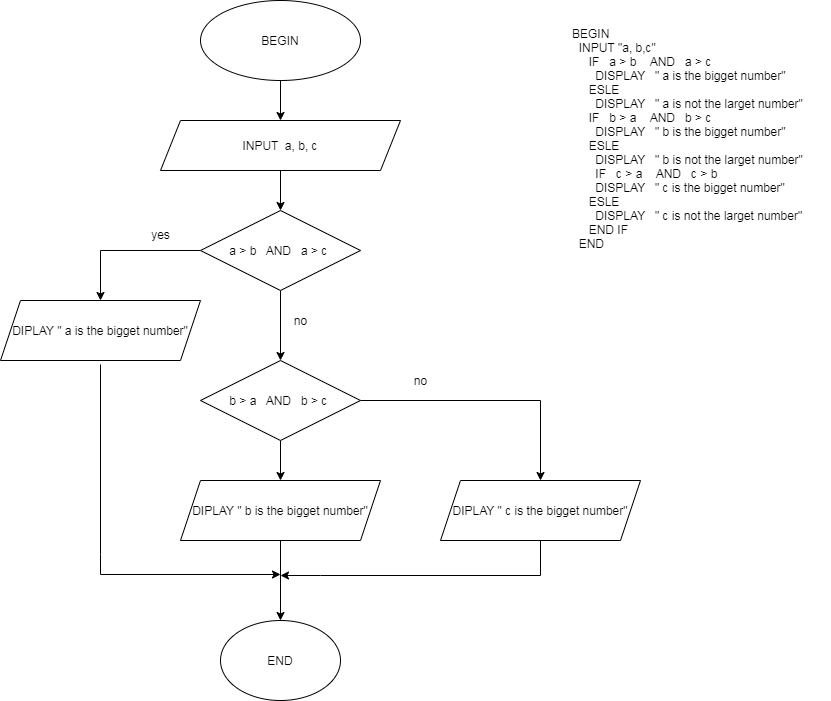

The diagram above was exported from draw.io. Its source (the exported page's mxGraphModel, read from the mxfile embedded in the PNG):
<mxGraphModel dx="824" dy="412" grid="1" gridSize="10" guides="1" tooltips="1" connect="1" arrows="1" fold="1" page="1" pageScale="1" pageWidth="827" pageHeight="1169" math="0" shadow="0">
  <root>
    <mxCell id="WIyWlLk6GJQsqaUBKTNV-0" />
    <mxCell id="WIyWlLk6GJQsqaUBKTNV-1" parent="WIyWlLk6GJQsqaUBKTNV-0" />
    <mxCell id="Ts0avO5v8PySRJAp8nYp-53" style="edgeStyle=orthogonalEdgeStyle;rounded=0;orthogonalLoop=1;jettySize=auto;html=1;exitX=0.5;exitY=1;exitDx=0;exitDy=0;entryX=0.5;entryY=0;entryDx=0;entryDy=0;" edge="1" parent="WIyWlLk6GJQsqaUBKTNV-1" source="Ts0avO5v8PySRJAp8nYp-32" target="Ts0avO5v8PySRJAp8nYp-33">
      <mxGeometry relative="1" as="geometry" />
    </mxCell>
    <mxCell id="Ts0avO5v8PySRJAp8nYp-32" value="BEGIN" style="ellipse;whiteSpace=wrap;html=1;" vertex="1" parent="WIyWlLk6GJQsqaUBKTNV-1">
      <mxGeometry x="280" y="40" width="160" height="80" as="geometry" />
    </mxCell>
    <mxCell id="Ts0avO5v8PySRJAp8nYp-52" style="edgeStyle=orthogonalEdgeStyle;rounded=0;orthogonalLoop=1;jettySize=auto;html=1;exitX=0.5;exitY=1;exitDx=0;exitDy=0;entryX=0.5;entryY=0;entryDx=0;entryDy=0;" edge="1" parent="WIyWlLk6GJQsqaUBKTNV-1" source="Ts0avO5v8PySRJAp8nYp-33" target="Ts0avO5v8PySRJAp8nYp-34">
      <mxGeometry relative="1" as="geometry" />
    </mxCell>
    <mxCell id="Ts0avO5v8PySRJAp8nYp-33" value="INPUT&amp;nbsp; a, b, c" style="shape=parallelogram;perimeter=parallelogramPerimeter;whiteSpace=wrap;html=1;fixedSize=1;" vertex="1" parent="WIyWlLk6GJQsqaUBKTNV-1">
      <mxGeometry x="240" y="160" width="240" height="50" as="geometry" />
    </mxCell>
    <mxCell id="Ts0avO5v8PySRJAp8nYp-51" style="edgeStyle=orthogonalEdgeStyle;rounded=0;orthogonalLoop=1;jettySize=auto;html=1;exitX=0.5;exitY=1;exitDx=0;exitDy=0;entryX=0.5;entryY=0;entryDx=0;entryDy=0;" edge="1" parent="WIyWlLk6GJQsqaUBKTNV-1" source="Ts0avO5v8PySRJAp8nYp-34" target="Ts0avO5v8PySRJAp8nYp-38">
      <mxGeometry relative="1" as="geometry" />
    </mxCell>
    <mxCell id="Ts0avO5v8PySRJAp8nYp-54" style="edgeStyle=orthogonalEdgeStyle;rounded=0;orthogonalLoop=1;jettySize=auto;html=1;exitX=0;exitY=0.5;exitDx=0;exitDy=0;entryX=0.5;entryY=0;entryDx=0;entryDy=0;" edge="1" parent="WIyWlLk6GJQsqaUBKTNV-1" source="Ts0avO5v8PySRJAp8nYp-34" target="Ts0avO5v8PySRJAp8nYp-42">
      <mxGeometry relative="1" as="geometry">
        <mxPoint x="180" y="290" as="targetPoint" />
        <Array as="points">
          <mxPoint x="180" y="290" />
        </Array>
      </mxGeometry>
    </mxCell>
    <mxCell id="Ts0avO5v8PySRJAp8nYp-34" value="a &amp;gt; b&amp;nbsp; &amp;nbsp;AND&amp;nbsp; &amp;nbsp;a &amp;gt; c&amp;nbsp;" style="rhombus;whiteSpace=wrap;html=1;" vertex="1" parent="WIyWlLk6GJQsqaUBKTNV-1">
      <mxGeometry x="280" y="250" width="160" height="80" as="geometry" />
    </mxCell>
    <mxCell id="Ts0avO5v8PySRJAp8nYp-35" style="edgeStyle=orthogonalEdgeStyle;rounded=0;orthogonalLoop=1;jettySize=auto;html=1;exitX=0.5;exitY=1;exitDx=0;exitDy=0;" edge="1" parent="WIyWlLk6GJQsqaUBKTNV-1" source="Ts0avO5v8PySRJAp8nYp-33" target="Ts0avO5v8PySRJAp8nYp-33">
      <mxGeometry relative="1" as="geometry" />
    </mxCell>
    <mxCell id="Ts0avO5v8PySRJAp8nYp-45" style="edgeStyle=orthogonalEdgeStyle;rounded=0;orthogonalLoop=1;jettySize=auto;html=1;exitX=0.5;exitY=1;exitDx=0;exitDy=0;entryX=0.5;entryY=0;entryDx=0;entryDy=0;" edge="1" parent="WIyWlLk6GJQsqaUBKTNV-1" source="Ts0avO5v8PySRJAp8nYp-38" target="Ts0avO5v8PySRJAp8nYp-39">
      <mxGeometry relative="1" as="geometry" />
    </mxCell>
    <mxCell id="Ts0avO5v8PySRJAp8nYp-47" style="edgeStyle=orthogonalEdgeStyle;rounded=0;orthogonalLoop=1;jettySize=auto;html=1;exitX=1;exitY=0.5;exitDx=0;exitDy=0;" edge="1" parent="WIyWlLk6GJQsqaUBKTNV-1" source="Ts0avO5v8PySRJAp8nYp-38" target="Ts0avO5v8PySRJAp8nYp-43">
      <mxGeometry relative="1" as="geometry">
        <mxPoint x="722" y="440" as="targetPoint" />
        <Array as="points">
          <mxPoint x="620" y="440" />
        </Array>
      </mxGeometry>
    </mxCell>
    <mxCell id="Ts0avO5v8PySRJAp8nYp-38" value="b &amp;gt; a&amp;nbsp; &amp;nbsp;AND&amp;nbsp; &amp;nbsp;b &amp;gt; c&amp;nbsp;" style="rhombus;whiteSpace=wrap;html=1;" vertex="1" parent="WIyWlLk6GJQsqaUBKTNV-1">
      <mxGeometry x="280" y="400" width="160" height="80" as="geometry" />
    </mxCell>
    <mxCell id="Ts0avO5v8PySRJAp8nYp-46" style="edgeStyle=orthogonalEdgeStyle;rounded=0;orthogonalLoop=1;jettySize=auto;html=1;exitX=0.5;exitY=1;exitDx=0;exitDy=0;entryX=0.5;entryY=0;entryDx=0;entryDy=0;" edge="1" parent="WIyWlLk6GJQsqaUBKTNV-1" source="Ts0avO5v8PySRJAp8nYp-39" target="Ts0avO5v8PySRJAp8nYp-44">
      <mxGeometry relative="1" as="geometry" />
    </mxCell>
    <mxCell id="Ts0avO5v8PySRJAp8nYp-39" value="DIPLAY &quot; b is the bigget number&quot;" style="shape=parallelogram;perimeter=parallelogramPerimeter;whiteSpace=wrap;html=1;fixedSize=1;" vertex="1" parent="WIyWlLk6GJQsqaUBKTNV-1">
      <mxGeometry x="260" y="520" width="200" height="60" as="geometry" />
    </mxCell>
    <mxCell id="Ts0avO5v8PySRJAp8nYp-50" style="edgeStyle=orthogonalEdgeStyle;rounded=0;orthogonalLoop=1;jettySize=auto;html=1;exitX=0.5;exitY=1;exitDx=0;exitDy=0;" edge="1" parent="WIyWlLk6GJQsqaUBKTNV-1">
      <mxGeometry relative="1" as="geometry">
        <mxPoint x="360" y="614" as="targetPoint" />
        <mxPoint x="180" y="404" as="sourcePoint" />
        <Array as="points">
          <mxPoint x="180" y="594" />
          <mxPoint x="180" y="594" />
        </Array>
      </mxGeometry>
    </mxCell>
    <mxCell id="Ts0avO5v8PySRJAp8nYp-42" value="DIPLAY &quot; a is the bigget number&quot;" style="shape=parallelogram;perimeter=parallelogramPerimeter;whiteSpace=wrap;html=1;fixedSize=1;" vertex="1" parent="WIyWlLk6GJQsqaUBKTNV-1">
      <mxGeometry x="80" y="340" width="200" height="60" as="geometry" />
    </mxCell>
    <mxCell id="Ts0avO5v8PySRJAp8nYp-49" style="edgeStyle=orthogonalEdgeStyle;rounded=0;orthogonalLoop=1;jettySize=auto;html=1;exitX=0.5;exitY=1;exitDx=0;exitDy=0;" edge="1" parent="WIyWlLk6GJQsqaUBKTNV-1" source="Ts0avO5v8PySRJAp8nYp-43">
      <mxGeometry relative="1" as="geometry">
        <mxPoint x="360" y="615" as="targetPoint" />
        <Array as="points">
          <mxPoint x="620" y="615" />
          <mxPoint x="400" y="615" />
        </Array>
      </mxGeometry>
    </mxCell>
    <mxCell id="Ts0avO5v8PySRJAp8nYp-43" value="DIPLAY &quot; c is the bigget number&quot;" style="shape=parallelogram;perimeter=parallelogramPerimeter;whiteSpace=wrap;html=1;fixedSize=1;" vertex="1" parent="WIyWlLk6GJQsqaUBKTNV-1">
      <mxGeometry x="520" y="520" width="200" height="60" as="geometry" />
    </mxCell>
    <mxCell id="Ts0avO5v8PySRJAp8nYp-44" value="END" style="ellipse;whiteSpace=wrap;html=1;" vertex="1" parent="WIyWlLk6GJQsqaUBKTNV-1">
      <mxGeometry x="300" y="660" width="120" height="80" as="geometry" />
    </mxCell>
    <mxCell id="Ts0avO5v8PySRJAp8nYp-48" value="no&lt;br&gt;" style="text;html=1;align=center;verticalAlign=middle;resizable=0;points=[];autosize=1;strokeColor=none;fillColor=none;" vertex="1" parent="WIyWlLk6GJQsqaUBKTNV-1">
      <mxGeometry x="485" y="410" width="30" height="20" as="geometry" />
    </mxCell>
    <mxCell id="Ts0avO5v8PySRJAp8nYp-55" value="yes" style="text;html=1;align=center;verticalAlign=middle;resizable=0;points=[];autosize=1;strokeColor=none;fillColor=none;" vertex="1" parent="WIyWlLk6GJQsqaUBKTNV-1">
      <mxGeometry x="225" y="264" width="30" height="20" as="geometry" />
    </mxCell>
    <mxCell id="Ts0avO5v8PySRJAp8nYp-56" value="no&lt;br&gt;" style="text;html=1;align=center;verticalAlign=middle;resizable=0;points=[];autosize=1;strokeColor=none;fillColor=none;" vertex="1" parent="WIyWlLk6GJQsqaUBKTNV-1">
      <mxGeometry x="365" y="350" width="30" height="20" as="geometry" />
    </mxCell>
    <mxCell id="Ts0avO5v8PySRJAp8nYp-57" value="BEGIN&#10;  INPUT &quot;a, b,c&quot;&#10;     IF   a &gt; b    AND   a &gt; c&#10;       DISPLAY   &quot; a is the bigget number&quot; &#10;     ESLE&#10;       DISPLAY   &quot; a is not the larget number&quot; &#10;     IF   b &gt; a    AND   b &gt; c&#10;       DISPLAY   &quot; b is the bigget number&quot; &#10;     ESLE&#10;       DISPLAY   &quot; b is not the larget number&quot;&#10;       IF   c &gt; a    AND   c &gt; b&#10;       DISPLAY   &quot; c is the bigget number&quot; &#10;     ESLE&#10;       DISPLAY   &quot; c is not the larget number&quot;&#10;     END IF&#10;  END" style="text;whiteSpace=wrap;html=1;" vertex="1" parent="WIyWlLk6GJQsqaUBKTNV-1">
      <mxGeometry x="650" y="60" width="260" height="240" as="geometry" />
    </mxCell>
  </root>
</mxGraphModel>